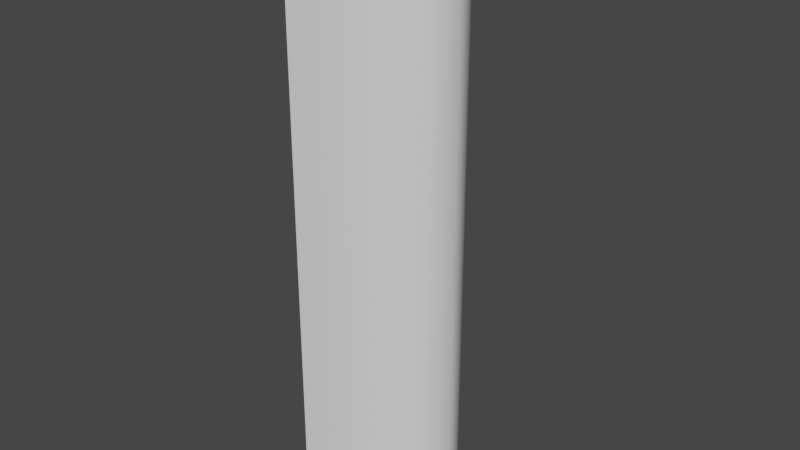# Source: cylinderLong.blend  (saved by Blender 4.2.66; exported with 4.5.12 LTS)
import bpy
from mathutils import Matrix  # noqa: F401  (used for matrix-valued properties, if any)

bpy.ops.wm.read_factory_settings(use_empty=True)
scene = bpy.context.scene
scene.name = 'Scene'

# ---- collections
col_collection = bpy.data.collections.new('Collection'); scene.collection.children.link(col_collection)

# ---- world
world_world = bpy.data.worlds.new('World'); scene.world = world_world
world_world.use_nodes = True; world_world.node_tree.nodes.clear()
_N = world_world.node_tree.nodes; _L = world_world.node_tree.links
n0 = _N.new('ShaderNodeOutputWorld'); n0.name = 'World Output'; n0.location = (300, 300)
n1 = _N.new('ShaderNodeBackground'); n1.name = 'Background'; n1.location = (10, 300)
n1.inputs[0].default_value = (0.05088, 0.05088, 0.05088, 1.0)
_L.new(n1.outputs[0], n0.inputs[0])
n0.is_active_output = True
world_world.color = (0.05088, 0.05088, 0.05088)
world_world.use_sun_shadow = False
world_world.sun_shadow_jitter_overblur = 0.0

# ---- meshes
me_cylinder = bpy.data.meshes.new('Cylinder')
me_cylinder.from_pydata([(-1.242, 3.0, -5.0), (-1.242, 3.0, 20.0), (0.757, 2.772, -5.0), (0.757, 2.772, 20.0), (2.451, 2.121, -5.0), (2.451, 2.121, 20.0), (3.584, 1.148, -5.0), (3.584, 1.148, 20.0), (3.981, 0.0, -5.0), (3.981, 0.0, 20.0), (3.584, -1.148, -5.0), (3.584, -1.148, 20.0), (2.451, -2.121, -5.0), (2.451, -2.121, 20.0), (0.757, -2.772, -5.0), (0.757, -2.772, 20.0), (-1.242, -3.0, -5.0), (-1.242, -3.0, 20.0)], [], [(0, 2, 3, 1), (2, 4, 5, 3), (4, 6, 7, 5), (6, 8, 9, 7), (8, 10, 11, 9), (10, 12, 13, 11), (12, 14, 15, 13), (14, 16, 17, 15)])
me_cylinder.polygons.foreach_set('use_smooth', [True] * 8)
_uv = me_cylinder.uv_layers.new(name='UVMap')
_uv.uv.foreach_set('vector', [1.0, 0.5, 0.9375, 0.5, 0.9375, 1.0, 1.0, 1.0, 0.9375, 0.5, 0.875, 0.5, 0.875, 1.0, 0.9375, 1.0, 0.875, 0.5, 0.8125, 0.5, 0.8125, 1.0, 0.875, 1.0, 0.8125, 0.5, 0.75, 0.5, 0.75, 1.0, 0.8125, 1.0, 0.75, 0.5, 0.6875, 0.5, 0.6875, 1.0, 0.75, 1.0, 0.6875, 0.5, 0.625, 0.5, 0.625, 1.0, 0.6875, 1.0, 0.625, 0.5, 0.5625, 0.5, 0.5625, 1.0, 0.625, 1.0, 0.5625, 0.5, 0.5, 0.5, 0.5, 1.0, 0.5625, 1.0])
me_cylinder.update()

# ---- objects
ob_cylinder = bpy.data.objects.new('Cylinder', me_cylinder)

# ---- transforms, parenting, visibility, modifiers, constraints
ob_cylinder.location = (0.0, 0.0, 5.0)

# ---- collection membership
col_collection.objects.link(ob_cylinder)

# ---- scene / render settings (as saved in the file)
scene.frame_start = 1; scene.frame_end = 250; scene.frame_set(1)
scene.render.engine = 'BLENDER_EEVEE_NEXT'
scene.cycles.sampling_pattern = 'TABULATED_SOBOL'
scene.view_settings.view_transform = 'Filmic'
bpy.context.view_layer.update()

# ---- added for rendering (the .blend has no active camera and no usable light): camera, sun
cam_auto = bpy.data.cameras.new('AutoCamera')
cam_auto.lens = 50.0
cam_auto.sensor_width = 36.0
cam_auto.clip_end = 1000.0
ob_auto_camera = bpy.data.objects.new('AutoCamera', cam_auto)
scene.collection.objects.link(ob_auto_camera)
ob_auto_camera.location = (25.6428, -29.1276, 31.9182)
ob_auto_camera.rotation_euler = (1.09748, -7.21219e-08, 0.694738)
scene.camera = ob_auto_camera
light_auto_sun = bpy.data.lights.new('AutoSun', 'SUN')
light_auto_sun.energy = 3.0
light_auto_sun.angle = 0.0523599
ob_auto_sun = bpy.data.objects.new('AutoSun', light_auto_sun)
scene.collection.objects.link(ob_auto_sun)
ob_auto_sun.rotation_euler = (0.872665, 0.174533, 0.523599)
bpy.context.view_layer.update()
